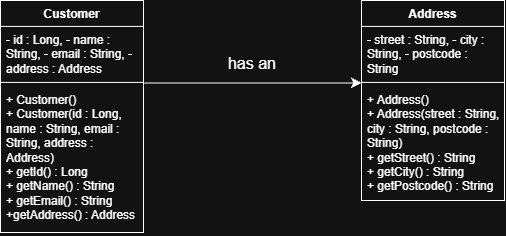

The diagram above was exported from draw.io. Its source (the exported page's mxGraphModel, read from the mxfile embedded in the PNG):
<mxGraphModel dx="1612" dy="1136" grid="0" gridSize="10" guides="1" tooltips="1" connect="1" arrows="1" fold="1" page="0" pageScale="1" pageWidth="827" pageHeight="1169" math="0" shadow="0">
  <root>
    <mxCell id="0" />
    <mxCell id="1" parent="0" />
    <mxCell id="s2DGHete6nHXo2GCN0WV-1" parent="1" style="swimlane;fontStyle=1;align=center;verticalAlign=top;childLayout=stackLayout;horizontal=1;startSize=26;horizontalStack=0;resizeParent=1;resizeParentMax=0;resizeLast=0;collapsible=1;marginBottom=0;whiteSpace=wrap;html=1;" value="Customer" vertex="1">
      <mxGeometry height="232" width="143" x="-297" y="-43" as="geometry" />
    </mxCell>
    <mxCell id="s2DGHete6nHXo2GCN0WV-2" parent="s2DGHete6nHXo2GCN0WV-1" style="text;strokeColor=none;fillColor=none;align=left;verticalAlign=top;spacingLeft=4;spacingRight=4;overflow=hidden;rotatable=0;points=[[0,0.5],[1,0.5]];portConstraint=eastwest;whiteSpace=wrap;html=1;" value="- id : Long, - name : String, - email : String, - address : Address" vertex="1">
      <mxGeometry height="52" width="143" y="26" as="geometry" />
    </mxCell>
    <mxCell id="s2DGHete6nHXo2GCN0WV-3" parent="s2DGHete6nHXo2GCN0WV-1" style="line;strokeWidth=1;fillColor=none;align=left;verticalAlign=middle;spacingTop=-1;spacingLeft=3;spacingRight=3;rotatable=0;labelPosition=right;points=[];portConstraint=eastwest;strokeColor=inherit;" value="" vertex="1">
      <mxGeometry height="8" width="143" y="78" as="geometry" />
    </mxCell>
    <mxCell id="s2DGHete6nHXo2GCN0WV-4" parent="s2DGHete6nHXo2GCN0WV-1" style="text;strokeColor=none;fillColor=none;align=left;verticalAlign=top;spacingLeft=4;spacingRight=4;overflow=hidden;rotatable=0;points=[[0,0.5],[1,0.5]];portConstraint=eastwest;whiteSpace=wrap;html=1;" value="+ Customer()&lt;div&gt;+ Customer(id : Long, name : String, email : String, address : Address)&lt;/div&gt;&lt;div&gt;+ getId() : Long&lt;/div&gt;&lt;div&gt;+ getName() : String&lt;/div&gt;&lt;div&gt;+ getEmail() : String&lt;/div&gt;&lt;div&gt;+getAddress() : Address&lt;/div&gt;&lt;div&gt;&lt;span style=&quot;background-color: rgb(44, 46, 53); color: rgb(230, 232, 240); font-family: monospace; font-size: 14px;&quot;&gt;&lt;/span&gt;&lt;/div&gt;" vertex="1">
      <mxGeometry height="146" width="143" y="86" as="geometry" />
    </mxCell>
    <mxCell id="s2DGHete6nHXo2GCN0WV-5" parent="1" style="swimlane;fontStyle=1;align=center;verticalAlign=top;childLayout=stackLayout;horizontal=1;startSize=26;horizontalStack=0;resizeParent=1;resizeParentMax=0;resizeLast=0;collapsible=1;marginBottom=0;whiteSpace=wrap;html=1;" value="Address" vertex="1">
      <mxGeometry height="200" width="143" x="64" y="-43" as="geometry" />
    </mxCell>
    <mxCell id="s2DGHete6nHXo2GCN0WV-6" parent="s2DGHete6nHXo2GCN0WV-5" style="text;strokeColor=none;fillColor=none;align=left;verticalAlign=top;spacingLeft=4;spacingRight=4;overflow=hidden;rotatable=0;points=[[0,0.5],[1,0.5]];portConstraint=eastwest;whiteSpace=wrap;html=1;" value="- street : String, - city : String, - postcode : String" vertex="1">
      <mxGeometry height="52" width="143" y="26" as="geometry" />
    </mxCell>
    <mxCell id="s2DGHete6nHXo2GCN0WV-7" parent="s2DGHete6nHXo2GCN0WV-5" style="line;strokeWidth=1;fillColor=none;align=left;verticalAlign=middle;spacingTop=-1;spacingLeft=3;spacingRight=3;rotatable=0;labelPosition=right;points=[];portConstraint=eastwest;strokeColor=inherit;" value="" vertex="1">
      <mxGeometry height="8" width="143" y="78" as="geometry" />
    </mxCell>
    <mxCell id="s2DGHete6nHXo2GCN0WV-8" parent="s2DGHete6nHXo2GCN0WV-5" style="text;strokeColor=none;fillColor=none;align=left;verticalAlign=top;spacingLeft=4;spacingRight=4;overflow=hidden;rotatable=0;points=[[0,0.5],[1,0.5]];portConstraint=eastwest;whiteSpace=wrap;html=1;" value="+ Address()&lt;div&gt;+ Address(street : String, city : String, postcode : String)&lt;br&gt;&lt;/div&gt;&lt;div&gt;+ getStreet() : String&lt;/div&gt;&lt;div&gt;+ getCity() : String&lt;/div&gt;&lt;div&gt;+ getPostcode() : String&lt;/div&gt;&lt;div&gt;&lt;span style=&quot;background-color: rgb(44, 46, 53); color: rgb(230, 232, 240); font-family: monospace; font-size: 14px;&quot;&gt;&lt;/span&gt;&lt;/div&gt;" vertex="1">
      <mxGeometry height="114" width="143" y="86" as="geometry" />
    </mxCell>
    <mxCell id="K_v4YxNFUiiHC36FqruG-1" edge="1" parent="1" style="endArrow=classic;html=1;rounded=0;fontSize=12;startSize=8;endSize=8;curved=1;" value="">
      <mxGeometry height="50" relative="1" width="50" as="geometry">
        <mxPoint x="-153.33" y="39.48" as="sourcePoint" />
        <mxPoint x="64.24" y="39.48" as="targetPoint" />
      </mxGeometry>
    </mxCell>
    <mxCell id="K_v4YxNFUiiHC36FqruG-2" parent="1" style="text;html=1;whiteSpace=wrap;strokeColor=none;fillColor=none;align=center;verticalAlign=middle;rounded=0;fontSize=16;" value="has an" vertex="1">
      <mxGeometry height="30" width="60" x="-75" y="5" as="geometry" />
    </mxCell>
  </root>
</mxGraphModel>